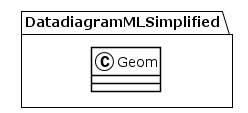

The diagram above was rendered by PlantUML. Its source (embedded in the PNG):
@startuml
!theme plain
package DatadiagramMLSimplified {
class Geom {
}
}
@enduml